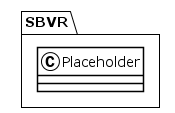

The diagram above was rendered by PlantUML. Its source (embedded in the PNG):
@startuml
!theme plain
package SBVR {
class Placeholder {
}
}
@enduml